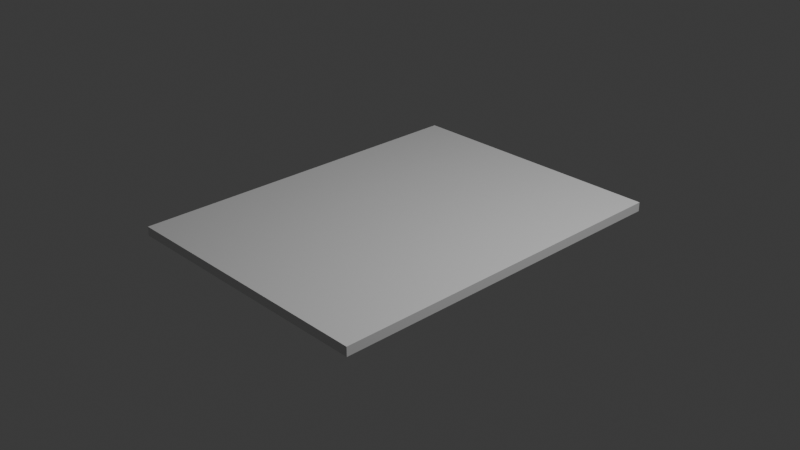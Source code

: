 # Source: Card.blend  (saved by Blender 4.4.32; exported with 4.5.12 LTS)
import bpy
from mathutils import Matrix  # noqa: F401  (used for matrix-valued properties, if any)

bpy.ops.wm.read_factory_settings(use_empty=True)
scene = bpy.context.scene
scene.name = 'Scene'

# ---- collections
col_collection = bpy.data.collections.new('Collection'); scene.collection.children.link(col_collection)

# ---- materials (node trees are filled in below, after node groups)
mat_mat_front = bpy.data.materials.new('Mat_Front')
mat_mat_left = bpy.data.materials.new('Mat_Left')
mat_mat_right = bpy.data.materials.new('Mat_Right')
mat_mat_top = bpy.data.materials.new('Mat_Top')
mat_mat_bottom = bpy.data.materials.new('Mat_Bottom')
mat_mat_back = bpy.data.materials.new('Mat_Back')

# ---- material node trees
mat_mat_front.use_nodes = True; mat_mat_front.node_tree.nodes.clear()
_N = mat_mat_front.node_tree.nodes; _L = mat_mat_front.node_tree.links
n0 = _N.new('ShaderNodeBsdfPrincipled'); n0.name = 'Principled BSDF'; n0.location = (10, 300)
n1 = _N.new('ShaderNodeOutputMaterial'); n1.name = 'Material Output'; n1.location = (300, 300)
_L.new(n0.outputs[0], n1.inputs[0])
n1.is_active_output = True
mat_mat_left.use_nodes = True; mat_mat_left.node_tree.nodes.clear()
_N = mat_mat_left.node_tree.nodes; _L = mat_mat_left.node_tree.links
n0 = _N.new('ShaderNodeBsdfPrincipled'); n0.name = 'Principled BSDF'; n0.location = (10, 300)
n1 = _N.new('ShaderNodeOutputMaterial'); n1.name = 'Material Output'; n1.location = (300, 300)
_L.new(n0.outputs[0], n1.inputs[0])
n1.is_active_output = True
mat_mat_right.use_nodes = True; mat_mat_right.node_tree.nodes.clear()
_N = mat_mat_right.node_tree.nodes; _L = mat_mat_right.node_tree.links
n0 = _N.new('ShaderNodeBsdfPrincipled'); n0.name = 'Principled BSDF'; n0.location = (10, 300)
n1 = _N.new('ShaderNodeOutputMaterial'); n1.name = 'Material Output'; n1.location = (300, 300)
_L.new(n0.outputs[0], n1.inputs[0])
n1.is_active_output = True
mat_mat_top.use_nodes = True; mat_mat_top.node_tree.nodes.clear()
_N = mat_mat_top.node_tree.nodes; _L = mat_mat_top.node_tree.links
n0 = _N.new('ShaderNodeBsdfPrincipled'); n0.name = 'Principled BSDF'; n0.location = (10, 300)
n1 = _N.new('ShaderNodeOutputMaterial'); n1.name = 'Material Output'; n1.location = (300, 300)
_L.new(n0.outputs[0], n1.inputs[0])
n1.is_active_output = True
mat_mat_bottom.use_nodes = True; mat_mat_bottom.node_tree.nodes.clear()
_N = mat_mat_bottom.node_tree.nodes; _L = mat_mat_bottom.node_tree.links
n0 = _N.new('ShaderNodeBsdfPrincipled'); n0.name = 'Principled BSDF'; n0.location = (10, 300)
n1 = _N.new('ShaderNodeOutputMaterial'); n1.name = 'Material Output'; n1.location = (300, 300)
_L.new(n0.outputs[0], n1.inputs[0])
n1.is_active_output = True
mat_mat_back.use_nodes = True; mat_mat_back.node_tree.nodes.clear()
_N = mat_mat_back.node_tree.nodes; _L = mat_mat_back.node_tree.links
n0 = _N.new('ShaderNodeBsdfPrincipled'); n0.name = 'Principled BSDF'; n0.location = (10, 300)
n1 = _N.new('ShaderNodeOutputMaterial'); n1.name = 'Material Output'; n1.location = (300, 300)
_L.new(n0.outputs[0], n1.inputs[0])
n1.is_active_output = True

# ---- world
world_world = bpy.data.worlds.new('World'); scene.world = world_world
world_world.use_nodes = True; world_world.node_tree.nodes.clear()
_N = world_world.node_tree.nodes; _L = world_world.node_tree.links
n0 = _N.new('ShaderNodeOutputWorld'); n0.name = 'World Output'; n0.location = (300, 300)
n1 = _N.new('ShaderNodeBackground'); n1.name = 'Background'; n1.location = (10, 300)
n1.inputs[0].default_value = (0.05088, 0.05088, 0.05088, 1.0)
_L.new(n1.outputs[0], n0.inputs[0])
n0.is_active_output = True
world_world.color = (0.05088, 0.05088, 0.05088)
world_world.sun_shadow_jitter_overblur = 0.0

# ---- cameras
cam_camera = bpy.data.cameras.new('Camera')
cam_camera.clip_end = 100.0
cam_camera.ortho_scale = 7.314

# ---- lights
light_light = bpy.data.lights.new('Light', 'POINT')
light_light.energy = 1000.0
light_light.shadow_soft_size = 0.1

# ---- meshes
me_cube_001 = bpy.data.meshes.new('Cube.001')
me_cube_001.from_pydata([(1.5, 2.0, 0.05), (1.5, 2.0, -0.05), (1.5, -2.0, 0.05), (1.5, -2.0, -0.05), (-1.5, 2.0, 0.05), (-1.5, 2.0, -0.05), (-1.5, -2.0, 0.05), (-1.5, -2.0, -0.05)], [], [(0, 4, 6, 2), (5, 1, 3, 7), (3, 2, 6, 7), (1, 0, 2, 3), (5, 4, 0, 1), (7, 6, 4, 5)])
me_cube_001.polygons.foreach_set('material_index', [0, 5, 4, 2, 3, 1])
_uv = me_cube_001.uv_layers.new(name='UVMap')
_uv.uv.foreach_set('vector', [0.625, 0.5, 0.875, 0.5, 0.875, 0.75, 0.625, 0.75, 0.125, 0.5, 0.375, 0.5, 0.375, 0.75, 0.125, 0.75, 0.375, 0.75, 0.625, 0.75, 0.625, 1.0, 0.375, 1.0, 0.375, 0.5, 0.625, 0.5, 0.625, 0.75, 0.375, 0.75, 0.375, 0.25, 0.625, 0.25, 0.625, 0.5, 0.375, 0.5, 0.375, 0.0, 0.625, 0.0, 0.625, 0.25, 0.375, 0.25])
me_cube_001.materials.append(mat_mat_front)
me_cube_001.materials.append(mat_mat_left)
me_cube_001.materials.append(mat_mat_right)
me_cube_001.materials.append(mat_mat_top)
me_cube_001.materials.append(mat_mat_bottom)
me_cube_001.materials.append(mat_mat_back)
me_cube_001.update()

# ---- objects
ob_cube = bpy.data.objects.new('Cube', me_cube_001)
ob_light = bpy.data.objects.new('Light', light_light)
ob_camera = bpy.data.objects.new('Camera', cam_camera)

# ---- transforms, parenting, visibility, modifiers, constraints
ob_cube.location = (0.0, 0.0, 0.0)
ob_light.location = (4.076, 1.005, 5.904)
ob_light.rotation_euler = (0.6503, 0.05522, 1.866)
ob_light.lock_rotations_4d = False
ob_light.empty_display_type = 'ARROWS'
ob_light.color = (0.0, 0.0, 0.0, 0.0)
ob_light.lineart.crease_threshold = 0.0
ob_camera.location = (7.359, -6.926, 4.958)
ob_camera.rotation_euler = (1.109, 0.0, 0.8149)
ob_camera.lock_rotations_4d = False
ob_camera.empty_display_type = 'ARROWS'
ob_camera.color = (0.0, 0.0, 0.0, 0.0)
ob_camera.display_type = 'WIRE'
ob_camera.lineart.crease_threshold = 0.0

# ---- collection membership
scene.collection.objects.link(ob_cube)
col_collection.objects.link(ob_light)
col_collection.objects.link(ob_camera)

# ---- scene / render settings (as saved in the file)
scene.camera = ob_camera
scene.frame_start = 1; scene.frame_end = 250; scene.frame_set(1)
scene.render.engine = 'BLENDER_EEVEE_NEXT'
bpy.context.view_layer.update()
